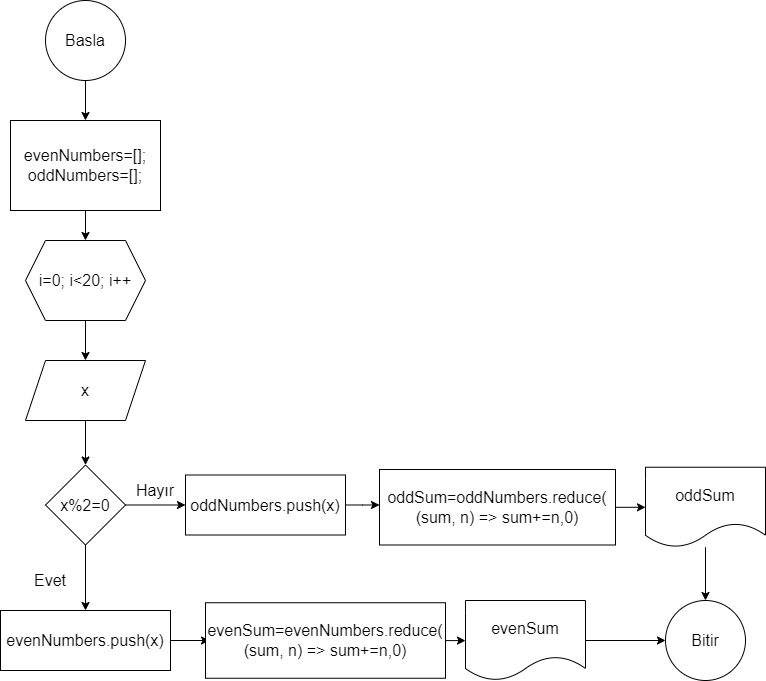

The diagram above was exported from draw.io. Its source (the exported page's mxGraphModel, read from the mxfile embedded in the PNG):
<mxGraphModel dx="880" dy="434" grid="1" gridSize="10" guides="1" tooltips="1" connect="1" arrows="1" fold="1" page="1" pageScale="1" pageWidth="827" pageHeight="1169" math="0" shadow="0">
  <root>
    <mxCell id="0" />
    <mxCell id="1" parent="0" />
    <mxCell id="78L3iwYJnwUW9kR_9gkW-8" value="" style="edgeStyle=orthogonalEdgeStyle;rounded=0;orthogonalLoop=1;jettySize=auto;html=1;fontSize=16;" parent="1" source="78L3iwYJnwUW9kR_9gkW-1" target="78L3iwYJnwUW9kR_9gkW-6" edge="1">
      <mxGeometry relative="1" as="geometry" />
    </mxCell>
    <mxCell id="78L3iwYJnwUW9kR_9gkW-1" value="&lt;font style=&quot;font-size: 16px;&quot;&gt;Basla&lt;/font&gt;" style="ellipse;whiteSpace=wrap;html=1;aspect=fixed;fontSize=16;" parent="1" vertex="1">
      <mxGeometry x="80" y="40" width="80" height="80" as="geometry" />
    </mxCell>
    <mxCell id="78L3iwYJnwUW9kR_9gkW-13" value="" style="edgeStyle=orthogonalEdgeStyle;rounded=0;orthogonalLoop=1;jettySize=auto;html=1;fontSize=16;" parent="1" source="78L3iwYJnwUW9kR_9gkW-2" target="78L3iwYJnwUW9kR_9gkW-12" edge="1">
      <mxGeometry relative="1" as="geometry" />
    </mxCell>
    <mxCell id="78L3iwYJnwUW9kR_9gkW-2" value="&lt;font style=&quot;font-size: 16px;&quot;&gt;i=0; i&amp;lt;20; i++&lt;/font&gt;" style="shape=hexagon;perimeter=hexagonPerimeter2;whiteSpace=wrap;html=1;fixedSize=1;fontSize=16;" parent="1" vertex="1">
      <mxGeometry x="60" y="280" width="120" height="80" as="geometry" />
    </mxCell>
    <mxCell id="78L3iwYJnwUW9kR_9gkW-11" value="" style="edgeStyle=orthogonalEdgeStyle;rounded=0;orthogonalLoop=1;jettySize=auto;html=1;fontSize=16;" parent="1" source="78L3iwYJnwUW9kR_9gkW-6" target="78L3iwYJnwUW9kR_9gkW-2" edge="1">
      <mxGeometry relative="1" as="geometry" />
    </mxCell>
    <mxCell id="78L3iwYJnwUW9kR_9gkW-6" value="&lt;font style=&quot;font-size: 16px;&quot;&gt;evenNumbers=[];&lt;br style=&quot;font-size: 16px;&quot;&gt;oddNumbers=[];&lt;/font&gt;" style="whiteSpace=wrap;html=1;fontSize=16;" parent="1" vertex="1">
      <mxGeometry x="45" y="160" width="150" height="90" as="geometry" />
    </mxCell>
    <mxCell id="78L3iwYJnwUW9kR_9gkW-15" value="" style="edgeStyle=orthogonalEdgeStyle;rounded=0;orthogonalLoop=1;jettySize=auto;html=1;fontSize=16;" parent="1" source="78L3iwYJnwUW9kR_9gkW-12" target="78L3iwYJnwUW9kR_9gkW-14" edge="1">
      <mxGeometry relative="1" as="geometry" />
    </mxCell>
    <mxCell id="78L3iwYJnwUW9kR_9gkW-12" value="&lt;font style=&quot;font-size: 16px;&quot;&gt;x&lt;/font&gt;" style="shape=parallelogram;perimeter=parallelogramPerimeter;whiteSpace=wrap;html=1;fixedSize=1;fontSize=16;" parent="1" vertex="1">
      <mxGeometry x="60" y="400" width="120" height="60" as="geometry" />
    </mxCell>
    <mxCell id="78L3iwYJnwUW9kR_9gkW-20" value="" style="edgeStyle=orthogonalEdgeStyle;rounded=0;orthogonalLoop=1;jettySize=auto;html=1;fontSize=16;" parent="1" source="78L3iwYJnwUW9kR_9gkW-14" target="78L3iwYJnwUW9kR_9gkW-19" edge="1">
      <mxGeometry relative="1" as="geometry" />
    </mxCell>
    <mxCell id="78L3iwYJnwUW9kR_9gkW-27" style="edgeStyle=orthogonalEdgeStyle;rounded=0;orthogonalLoop=1;jettySize=auto;html=1;fontSize=16;" parent="1" source="78L3iwYJnwUW9kR_9gkW-14" target="78L3iwYJnwUW9kR_9gkW-16" edge="1">
      <mxGeometry relative="1" as="geometry" />
    </mxCell>
    <mxCell id="78L3iwYJnwUW9kR_9gkW-14" value="&lt;font style=&quot;font-size: 16px;&quot;&gt;x%2=0&lt;/font&gt;" style="rhombus;whiteSpace=wrap;html=1;fontSize=16;" parent="1" vertex="1">
      <mxGeometry x="80" y="504.5" width="80" height="80" as="geometry" />
    </mxCell>
    <mxCell id="78L3iwYJnwUW9kR_9gkW-28" value="" style="edgeStyle=orthogonalEdgeStyle;rounded=0;orthogonalLoop=1;jettySize=auto;html=1;fontSize=16;" parent="1" source="78L3iwYJnwUW9kR_9gkW-16" edge="1">
      <mxGeometry relative="1" as="geometry">
        <mxPoint x="244" y="680" as="targetPoint" />
      </mxGeometry>
    </mxCell>
    <mxCell id="78L3iwYJnwUW9kR_9gkW-16" value="&lt;font style=&quot;font-size: 16px;&quot;&gt;evenNumbers.push(x)&lt;/font&gt;" style="whiteSpace=wrap;html=1;fontSize=16;" parent="1" vertex="1">
      <mxGeometry x="35" y="650" width="170" height="60" as="geometry" />
    </mxCell>
    <mxCell id="78L3iwYJnwUW9kR_9gkW-18" value="Evet" style="text;strokeColor=none;align=center;fillColor=none;html=1;verticalAlign=middle;whiteSpace=wrap;rounded=0;fontSize=16;" parent="1" vertex="1">
      <mxGeometry x="55" y="605" width="60" height="30" as="geometry" />
    </mxCell>
    <mxCell id="78L3iwYJnwUW9kR_9gkW-25" value="" style="edgeStyle=orthogonalEdgeStyle;rounded=0;orthogonalLoop=1;jettySize=auto;html=1;fontSize=16;" parent="1" source="78L3iwYJnwUW9kR_9gkW-19" edge="1">
      <mxGeometry relative="1" as="geometry">
        <mxPoint x="414" y="544.5" as="targetPoint" />
      </mxGeometry>
    </mxCell>
    <mxCell id="78L3iwYJnwUW9kR_9gkW-19" value="&lt;font style=&quot;font-size: 16px;&quot;&gt;oddNumbers.push(x)&lt;/font&gt;" style="whiteSpace=wrap;html=1;fontSize=16;" parent="1" vertex="1">
      <mxGeometry x="220" y="514.5" width="160" height="60" as="geometry" />
    </mxCell>
    <mxCell id="78L3iwYJnwUW9kR_9gkW-21" value="Hayır" style="text;strokeColor=none;align=center;fillColor=none;html=1;verticalAlign=middle;whiteSpace=wrap;rounded=0;fontSize=16;" parent="1" vertex="1">
      <mxGeometry x="160" y="514.5" width="60" height="30" as="geometry" />
    </mxCell>
    <mxCell id="78L3iwYJnwUW9kR_9gkW-40" value="&lt;font style=&quot;font-size: 16px;&quot;&gt;Bitir&lt;/font&gt;" style="ellipse;whiteSpace=wrap;html=1;aspect=fixed;fontSize=16;" parent="1" vertex="1">
      <mxGeometry x="700" y="640" width="80" height="80" as="geometry" />
    </mxCell>
    <mxCell id="VGo9y7wV_dtzoLwdCh3E-6" value="" style="edgeStyle=orthogonalEdgeStyle;rounded=0;orthogonalLoop=1;jettySize=auto;html=1;fontSize=16;" parent="1" source="VGo9y7wV_dtzoLwdCh3E-1" target="VGo9y7wV_dtzoLwdCh3E-5" edge="1">
      <mxGeometry relative="1" as="geometry" />
    </mxCell>
    <mxCell id="VGo9y7wV_dtzoLwdCh3E-1" value="oddSum=oddNumbers.reduce(&lt;br style=&quot;font-size: 16px;&quot;&gt;(sum, n) =&amp;gt; sum+=n,0)" style="rounded=0;whiteSpace=wrap;html=1;fontSize=16;" parent="1" vertex="1">
      <mxGeometry x="414" y="509" width="236" height="75.5" as="geometry" />
    </mxCell>
    <mxCell id="VGo9y7wV_dtzoLwdCh3E-4" value="" style="edgeStyle=orthogonalEdgeStyle;rounded=0;orthogonalLoop=1;jettySize=auto;html=1;fontSize=16;" parent="1" source="VGo9y7wV_dtzoLwdCh3E-2" target="VGo9y7wV_dtzoLwdCh3E-3" edge="1">
      <mxGeometry relative="1" as="geometry" />
    </mxCell>
    <mxCell id="VGo9y7wV_dtzoLwdCh3E-2" value="evenSum=evenNumbers.reduce(&lt;br style=&quot;font-size: 16px;&quot;&gt;(sum, n) =&amp;gt; sum+=n,0)" style="rounded=0;whiteSpace=wrap;html=1;fontSize=16;" parent="1" vertex="1">
      <mxGeometry x="240" y="642.25" width="240" height="75.5" as="geometry" />
    </mxCell>
    <mxCell id="VGo9y7wV_dtzoLwdCh3E-7" value="" style="edgeStyle=orthogonalEdgeStyle;rounded=0;orthogonalLoop=1;jettySize=auto;html=1;fontSize=16;" parent="1" source="VGo9y7wV_dtzoLwdCh3E-3" target="78L3iwYJnwUW9kR_9gkW-40" edge="1">
      <mxGeometry relative="1" as="geometry" />
    </mxCell>
    <mxCell id="VGo9y7wV_dtzoLwdCh3E-3" value="evenSum" style="shape=document;whiteSpace=wrap;html=1;boundedLbl=1;rounded=0;fontSize=16;" parent="1" vertex="1">
      <mxGeometry x="500" y="640" width="120" height="80" as="geometry" />
    </mxCell>
    <mxCell id="VGo9y7wV_dtzoLwdCh3E-8" value="" style="edgeStyle=orthogonalEdgeStyle;rounded=0;orthogonalLoop=1;jettySize=auto;html=1;fontSize=16;" parent="1" source="VGo9y7wV_dtzoLwdCh3E-5" target="78L3iwYJnwUW9kR_9gkW-40" edge="1">
      <mxGeometry relative="1" as="geometry" />
    </mxCell>
    <mxCell id="VGo9y7wV_dtzoLwdCh3E-5" value="oddSum" style="shape=document;whiteSpace=wrap;html=1;boundedLbl=1;rounded=0;fontSize=16;" parent="1" vertex="1">
      <mxGeometry x="680" y="506.75" width="120" height="80" as="geometry" />
    </mxCell>
  </root>
</mxGraphModel>